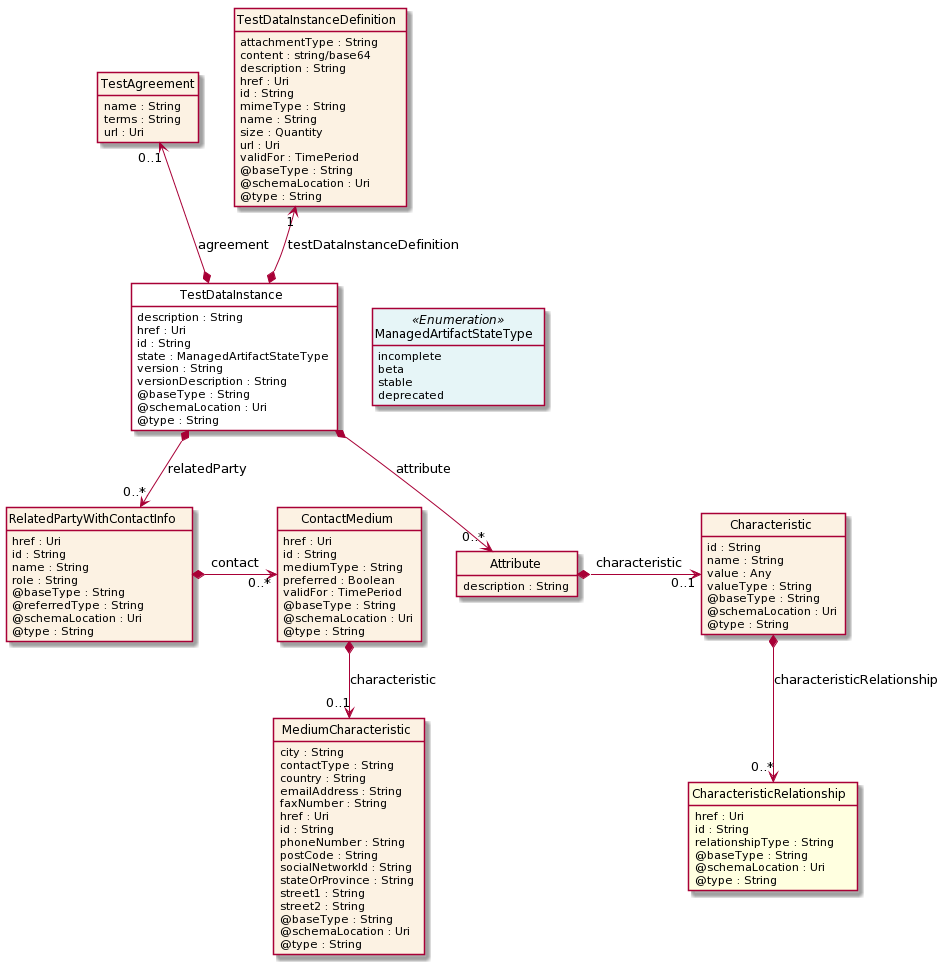

The diagram above was rendered by PlantUML. Its source (embedded in the PNG):
@startuml
hide circle
hide methods
hide stereotype
show <<Enumeration>> stereotype
skinparam class {
   BackgroundColor<<Enumeration>> #E6F5F7
   BackgroundColor<<Ref>> #FFFFE0
   BackgroundColor<<Pivot>> #FFFFFFF
   BackgroundColor #FCF2E3
}

class TestDataInstance  <<Pivot>> {
    description : String
    href : Uri
    id : String
    state : ManagedArtifactStateType
    version : String
    versionDescription : String
    @baseType : String
    @schemaLocation : Uri
    @type : String
}

class ManagedArtifactStateType <<Enumeration>> {
    incomplete
    beta
    stable
    deprecated
}

class TestAgreement  {
    name : String
    terms : String
    url : Uri
}

class RelatedPartyWithContactInfo  {
    href : Uri
    id : String
    name : String
    role : String
    @baseType : String
    @referredType : String
    @schemaLocation : Uri
    @type : String
}

class ContactMedium  {
    href : Uri
    id : String
    mediumType : String
    preferred : Boolean
    validFor : TimePeriod
    @baseType : String
    @schemaLocation : Uri
    @type : String
}

class MediumCharacteristic  {
    city : String
    contactType : String
    country : String
    emailAddress : String
    faxNumber : String
    href : Uri
    id : String
    phoneNumber : String
    postCode : String
    socialNetworkId : String
    stateOrProvince : String
    street1 : String
    street2 : String
    @baseType : String
    @schemaLocation : Uri
    @type : String
}

class Attribute  {
    description : String
}

class Characteristic  {
    id : String
    name : String
    value : Any
    valueType : String
    @baseType : String
    @schemaLocation : Uri
    @type : String
}

class CharacteristicRelationship  <<Ref>> {
    href : Uri
    id : String
    relationshipType : String
    @baseType : String
    @schemaLocation : Uri
    @type : String
}

class TestDataInstanceDefinition  {
    attachmentType : String
    content : string/base64
    description : String
    href : Uri
    id : String
    mimeType : String
    name : String
    size : Quantity
    url : Uri
    validFor : TimePeriod
    @baseType : String
    @schemaLocation : Uri
    @type : String
}

TestDataInstance -right[hidden]-> ManagedArtifactStateType

TestAgreement "0..1" <--* TestDataInstance : agreement

TestDataInstanceDefinition "1" <--* TestDataInstance : testDataInstanceDefinition

TestDataInstance *-->  "0..*" Attribute : attribute

TestDataInstance *-->  "0..*" RelatedPartyWithContactInfo : relatedParty

RelatedPartyWithContactInfo *-right-> "0..*" ContactMedium : contact

ContactMedium *-->  "0..1" MediumCharacteristic : characteristic

Attribute *-right-> "0..1" Characteristic : characteristic

Characteristic *-->  "0..*" CharacteristicRelationship : characteristicRelationship

@enduml